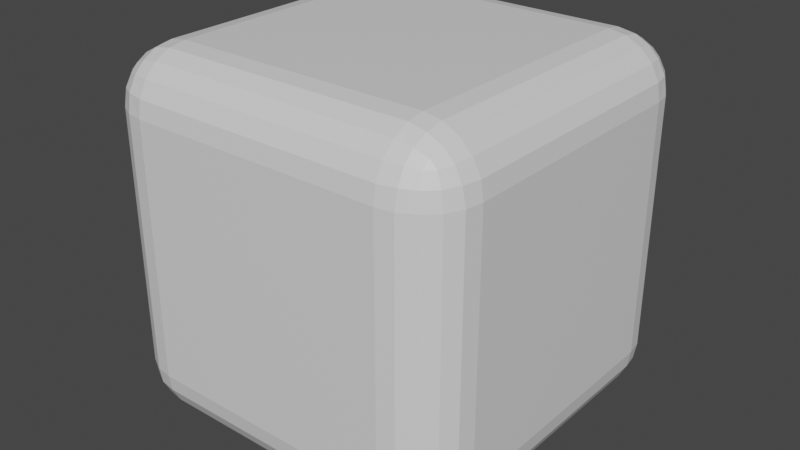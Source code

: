 # Source: roundCube.blend  (saved by Blender 2.93.21; exported with 4.5.12 LTS)
import bpy
from mathutils import Matrix  # noqa: F401  (used for matrix-valued properties, if any)

bpy.ops.wm.read_factory_settings(use_empty=True)
scene = bpy.context.scene
scene.name = 'Scene'

# ---- collections
col_collection = bpy.data.collections.new('Collection'); scene.collection.children.link(col_collection)

# ---- materials (node trees are filled in below, after node groups)
mat_material = bpy.data.materials.new('Material')
mat_material.alpha_threshold = 0.0
mat_material.use_transparent_shadow = False
mat_material.line_color = (0.0, 0.0, 0.0, 1.0)

# ---- material node trees
mat_material.use_nodes = True; mat_material.node_tree.nodes.clear()
_N = mat_material.node_tree.nodes; _L = mat_material.node_tree.links
n0 = _N.new('ShaderNodeOutputMaterial'); n0.name = 'Material Output'; n0.location = (300, 300)
n1 = _N.new('ShaderNodeBsdfPrincipled'); n1.name = 'Principled BSDF'; n1.location = (10, 300)
n1.distribution = 'GGX'
n1.subsurface_method = 'BURLEY'
n1.inputs[2].default_value = 0.4
n1.inputs[3].default_value = 1.45
n1.inputs[27].default_value = (0.0, 0.0, 0.0, 1.0)
n1.inputs[28].default_value = 1.0
_L.new(n1.outputs[0], n0.inputs[0])
n0.is_active_output = True

# ---- world
world_world = bpy.data.worlds.new('World'); scene.world = world_world
world_world.use_nodes = True; world_world.node_tree.nodes.clear()
_N = world_world.node_tree.nodes; _L = world_world.node_tree.links
n0 = _N.new('ShaderNodeOutputWorld'); n0.name = 'World Output'; n0.location = (300, 300)
n1 = _N.new('ShaderNodeBackground'); n1.name = 'Background'; n1.location = (10, 300)
n1.inputs[0].default_value = (0.05088, 0.05088, 0.05088, 1.0)
_L.new(n1.outputs[0], n0.inputs[0])
n0.is_active_output = True
world_world.color = (0.05088, 0.05088, 0.05088)
world_world.use_sun_shadow = False
world_world.sun_shadow_jitter_overblur = 0.0

# ---- meshes
me_cube = bpy.data.meshes.new('Cube')
me_cube.from_pydata([(0.7, 1.0, 0.7), (0.7, 0.7, 1.0), (1.0, 0.7, 0.7), (0.7, 0.9853, 0.7927), (0.7, 0.9427, 0.8763), (0.7927, 0.9853, 0.7), (0.7952, 0.9679, 0.7957), (0.7921, 0.9277, 0.8722), (0.8763, 0.9427, 0.7), (0.8724, 0.9275, 0.7923), (0.8587, 0.899, 0.8587), (0.7927, 0.7, 0.9853), (0.8763, 0.7, 0.9427), (0.7, 0.7927, 0.9853), (0.7957, 0.7952, 0.9679), (0.8722, 0.7921, 0.9277), (0.7, 0.8763, 0.9427), (0.7923, 0.8724, 0.9275), (0.8587, 0.8587, 0.899), (0.9853, 0.7927, 0.7), (0.9427, 0.8763, 0.7), (0.9853, 0.7, 0.7927), (0.9679, 0.7957, 0.7952), (0.9277, 0.8722, 0.7921), (0.9427, 0.7, 0.8763), (0.9275, 0.7923, 0.8724), (0.899, 0.8587, 0.8587), (0.7, 0.7, -1.0), (0.7, 1.0, -0.7), (1.0, 0.7, -0.7), (0.7, 0.7927, -0.9853), (0.7, 0.8763, -0.9427), (0.7927, 0.7, -0.9853), (0.7952, 0.7957, -0.9679), (0.7921, 0.8722, -0.9277), (0.8763, 0.7, -0.9427), (0.8724, 0.7923, -0.9275), (0.8587, 0.8587, -0.899), (0.7927, 0.9853, -0.7), (0.8763, 0.9427, -0.7), (0.7, 0.9853, -0.7927), (0.7957, 0.9679, -0.7952), (0.8722, 0.9277, -0.7921), (0.7, 0.9427, -0.8763), (0.7923, 0.9275, -0.8724), (0.8587, 0.899, -0.8587), (0.9853, 0.7, -0.7927), (0.9427, 0.7, -0.8763), (0.9853, 0.7927, -0.7), (0.9679, 0.7952, -0.7957), (0.9277, 0.7921, -0.8722), (0.9427, 0.8763, -0.7), (0.9275, 0.8724, -0.7923), (0.899, 0.8587, -0.8587), (1.0, -0.7, 0.7), (0.7, -0.7, 1.0), (0.7, -1.0, 0.7), (0.9853, -0.7, 0.7927), (0.9427, -0.7, 0.8763), (0.9853, -0.7927, 0.7), (0.9679, -0.7952, 0.7957), (0.9277, -0.7921, 0.8722), (0.9427, -0.8763, 0.7), (0.9275, -0.8724, 0.7923), (0.899, -0.8587, 0.8587), (0.7, -0.7927, 0.9853), (0.7, -0.8763, 0.9427), (0.7927, -0.7, 0.9853), (0.7952, -0.7957, 0.9679), (0.7921, -0.8722, 0.9277), (0.8763, -0.7, 0.9427), (0.8724, -0.7923, 0.9275), (0.8587, -0.8587, 0.899), (0.7927, -0.9853, 0.7), (0.8763, -0.9427, 0.7), (0.7, -0.9853, 0.7927), (0.7957, -0.9679, 0.7952), (0.8722, -0.9277, 0.7921), (0.7, -0.9427, 0.8763), (0.7923, -0.9275, 0.8724), (0.8587, -0.899, 0.8587), (1.0, -0.7, -0.7), (0.7, -1.0, -0.7), (0.7, -0.7, -1.0), (0.9853, -0.7927, -0.7), (0.9427, -0.8763, -0.7), (0.9853, -0.7, -0.7927), (0.9679, -0.7957, -0.7952), (0.9277, -0.8722, -0.7921), (0.9427, -0.7, -0.8763), (0.9275, -0.7923, -0.8724), (0.899, -0.8587, -0.8587), (0.7, -0.9853, -0.7927), (0.7, -0.9427, -0.8763), (0.7927, -0.9853, -0.7), (0.7952, -0.9679, -0.7957), (0.7921, -0.9277, -0.8722), (0.8763, -0.9427, -0.7), (0.8724, -0.9275, -0.7923), (0.8587, -0.899, -0.8587), (0.7927, -0.7, -0.9853), (0.8763, -0.7, -0.9427), (0.7, -0.7927, -0.9853), (0.7957, -0.7952, -0.9679), (0.8722, -0.7921, -0.9277), (0.7, -0.8763, -0.9427), (0.7923, -0.8724, -0.9275), (0.8587, -0.8587, -0.899), (-0.7, 1.0, 0.7), (-1.0, 0.7, 0.7), (-0.7, 0.7, 1.0), (-0.7927, 0.9853, 0.7), (-0.8763, 0.9427, 0.7), (-0.7, 0.9853, 0.7927), (-0.7957, 0.9679, 0.7952), (-0.8722, 0.9277, 0.7921), (-0.7, 0.9427, 0.8763), (-0.7923, 0.9275, 0.8724), (-0.8587, 0.899, 0.8587), (-0.9853, 0.7, 0.7927), (-0.9427, 0.7, 0.8763), (-0.9853, 0.7927, 0.7), (-0.9679, 0.7952, 0.7957), (-0.9277, 0.7921, 0.8722), (-0.9427, 0.8763, 0.7), (-0.9275, 0.8724, 0.7923), (-0.899, 0.8587, 0.8587), (-0.7, 0.7927, 0.9853), (-0.7, 0.8763, 0.9427), (-0.7927, 0.7, 0.9853), (-0.7952, 0.7957, 0.9679), (-0.7921, 0.8722, 0.9277), (-0.8763, 0.7, 0.9427), (-0.8724, 0.7923, 0.9275), (-0.8587, 0.8587, 0.899), (-1.0, 0.7, -0.7), (-0.7, 1.0, -0.7), (-0.7, 0.7, -1.0), (-0.9853, 0.7927, -0.7), (-0.9427, 0.8763, -0.7), (-0.9853, 0.7, -0.7927), (-0.9679, 0.7957, -0.7952), (-0.9277, 0.8722, -0.7921), (-0.9427, 0.7, -0.8763), (-0.9275, 0.7923, -0.8724), (-0.899, 0.8587, -0.8587), (-0.7, 0.9853, -0.7927), (-0.7, 0.9427, -0.8763), (-0.7927, 0.9853, -0.7), (-0.7952, 0.9679, -0.7957), (-0.7921, 0.9277, -0.8722), (-0.8763, 0.9427, -0.7), (-0.8724, 0.9275, -0.7923), (-0.8587, 0.899, -0.8587), (-0.7927, 0.7, -0.9853), (-0.8763, 0.7, -0.9427), (-0.7, 0.7927, -0.9853), (-0.7957, 0.7952, -0.9679), (-0.8722, 0.7921, -0.9277), (-0.7, 0.8763, -0.9427), (-0.7923, 0.8724, -0.9275), (-0.8587, 0.8587, -0.899), (-1.0, -0.7, 0.7), (-0.7, -1.0, 0.7), (-0.7, -0.7, 1.0), (-0.9853, -0.7927, 0.7), (-0.9427, -0.8763, 0.7), (-0.9853, -0.7, 0.7927), (-0.9679, -0.7957, 0.7952), (-0.9277, -0.8722, 0.7921), (-0.9427, -0.7, 0.8763), (-0.9275, -0.7923, 0.8724), (-0.899, -0.8587, 0.8587), (-0.7, -0.9853, 0.7927), (-0.7, -0.9427, 0.8763), (-0.7927, -0.9853, 0.7), (-0.7952, -0.9679, 0.7957), (-0.7921, -0.9277, 0.8722), (-0.8763, -0.9427, 0.7), (-0.8724, -0.9275, 0.7923), (-0.8587, -0.899, 0.8587), (-0.7927, -0.7, 0.9853), (-0.8763, -0.7, 0.9427), (-0.7, -0.7927, 0.9853), (-0.7957, -0.7952, 0.9679), (-0.8722, -0.7921, 0.9277), (-0.7, -0.8763, 0.9427), (-0.7923, -0.8724, 0.9275), (-0.8587, -0.8587, 0.899), (-0.7, -0.7, -1.0), (-0.7, -1.0, -0.7), (-1.0, -0.7, -0.7), (-0.7, -0.7927, -0.9853), (-0.7, -0.8763, -0.9427), (-0.7927, -0.7, -0.9853), (-0.7952, -0.7957, -0.9679), (-0.7921, -0.8722, -0.9277), (-0.8763, -0.7, -0.9427), (-0.8724, -0.7923, -0.9275), (-0.8587, -0.8587, -0.899), (-0.7927, -0.9853, -0.7), (-0.8763, -0.9427, -0.7), (-0.7, -0.9853, -0.7927), (-0.7957, -0.9679, -0.7952), (-0.8722, -0.9277, -0.7921), (-0.7, -0.9427, -0.8763), (-0.7923, -0.9275, -0.8724), (-0.8587, -0.899, -0.8587), (-0.9853, -0.7, -0.7927), (-0.9427, -0.7, -0.8763), (-0.9853, -0.7927, -0.7), (-0.9679, -0.7952, -0.7957), (-0.9277, -0.7921, -0.8722), (-0.9427, -0.8763, -0.7), (-0.9275, -0.8724, -0.7923), (-0.899, -0.8587, -0.8587)], [], [(137, 27, 83, 189), (191, 162, 109, 135), (82, 56, 163, 190), (1, 110, 164, 55), (29, 2, 54, 81), (0, 3, 6, 5), (3, 4, 7, 6), (4, 16, 17, 7), (5, 6, 9, 8), (6, 7, 10, 9), (7, 17, 18, 10), (1, 11, 14, 13), (11, 12, 15, 14), (12, 24, 25, 15), (13, 14, 17, 16), (14, 15, 18, 17), (15, 25, 26, 18), (2, 19, 22, 21), (19, 20, 23, 22), (20, 8, 9, 23), (21, 22, 25, 24), (22, 23, 26, 25), (23, 9, 10, 26), (10, 18, 26), (27, 30, 33, 32), (30, 31, 34, 33), (31, 43, 44, 34), (32, 33, 36, 35), (33, 34, 37, 36), (34, 44, 45, 37), (28, 38, 41, 40), (38, 39, 42, 41), (39, 51, 52, 42), (40, 41, 44, 43), (41, 42, 45, 44), (42, 52, 53, 45), (29, 46, 49, 48), (46, 47, 50, 49), (47, 35, 36, 50), (48, 49, 52, 51), (49, 50, 53, 52), (50, 36, 37, 53), (37, 45, 53), (54, 57, 60, 59), (57, 58, 61, 60), (58, 70, 71, 61), (59, 60, 63, 62), (60, 61, 64, 63), (61, 71, 72, 64), (55, 65, 68, 67), (65, 66, 69, 68), (66, 78, 79, 69), (67, 68, 71, 70), (68, 69, 72, 71), (69, 79, 80, 72), (56, 73, 76, 75), (73, 74, 77, 76), (74, 62, 63, 77), (75, 76, 79, 78), (76, 77, 80, 79), (77, 63, 64, 80), (64, 72, 80), (81, 84, 87, 86), (84, 85, 88, 87), (85, 97, 98, 88), (86, 87, 90, 89), (87, 88, 91, 90), (88, 98, 99, 91), (82, 92, 95, 94), (92, 93, 96, 95), (93, 105, 106, 96), (94, 95, 98, 97), (95, 96, 99, 98), (96, 106, 107, 99), (83, 100, 103, 102), (100, 101, 104, 103), (101, 89, 90, 104), (102, 103, 106, 105), (103, 104, 107, 106), (104, 90, 91, 107), (91, 99, 107), (108, 111, 114, 113), (111, 112, 115, 114), (112, 124, 125, 115), (113, 114, 117, 116), (114, 115, 118, 117), (115, 125, 126, 118), (109, 119, 122, 121), (119, 120, 123, 122), (120, 132, 133, 123), (121, 122, 125, 124), (122, 123, 126, 125), (123, 133, 134, 126), (110, 127, 130, 129), (127, 128, 131, 130), (128, 116, 117, 131), (129, 130, 133, 132), (130, 131, 134, 133), (131, 117, 118, 134), (118, 126, 134), (135, 138, 141, 140), (138, 139, 142, 141), (139, 151, 152, 142), (140, 141, 144, 143), (141, 142, 145, 144), (142, 152, 153, 145), (136, 146, 149, 148), (146, 147, 150, 149), (147, 159, 160, 150), (148, 149, 152, 151), (149, 150, 153, 152), (150, 160, 161, 153), (137, 154, 157, 156), (154, 155, 158, 157), (155, 143, 144, 158), (156, 157, 160, 159), (157, 158, 161, 160), (158, 144, 145, 161), (145, 153, 161), (162, 165, 168, 167), (165, 166, 169, 168), (166, 178, 179, 169), (167, 168, 171, 170), (168, 169, 172, 171), (169, 179, 180, 172), (163, 173, 176, 175), (173, 174, 177, 176), (174, 186, 187, 177), (175, 176, 179, 178), (176, 177, 180, 179), (177, 187, 188, 180), (164, 181, 184, 183), (181, 182, 185, 184), (182, 170, 171, 185), (183, 184, 187, 186), (184, 185, 188, 187), (185, 171, 172, 188), (172, 180, 188), (189, 192, 195, 194), (192, 193, 196, 195), (193, 205, 206, 196), (194, 195, 198, 197), (195, 196, 199, 198), (196, 206, 207, 199), (190, 200, 203, 202), (200, 201, 204, 203), (201, 213, 214, 204), (202, 203, 206, 205), (203, 204, 207, 206), (204, 214, 215, 207), (191, 208, 211, 210), (208, 209, 212, 211), (209, 197, 198, 212), (210, 211, 214, 213), (211, 212, 215, 214), (212, 198, 199, 215), (199, 207, 215), (137, 189, 194, 154), (154, 194, 197, 155), (155, 197, 209, 143), (143, 209, 208, 140), (140, 208, 191, 135), (27, 137, 156, 30), (30, 156, 159, 31), (31, 159, 147, 43), (43, 147, 146, 40), (40, 146, 136, 28), (2, 29, 48, 19), (19, 48, 51, 20), (20, 51, 39, 8), (8, 39, 38, 5), (5, 38, 28, 0), (190, 163, 175, 200), (200, 175, 178, 201), (201, 178, 166, 213), (213, 166, 165, 210), (210, 165, 162, 191), (56, 82, 94, 73), (73, 94, 97, 74), (74, 97, 85, 62), (62, 85, 84, 59), (59, 84, 81, 54), (108, 136, 148, 111), (111, 148, 151, 112), (112, 151, 139, 124), (124, 139, 138, 121), (121, 138, 135, 109), (55, 164, 183, 65), (65, 183, 186, 66), (66, 186, 174, 78), (78, 174, 173, 75), (75, 173, 163, 56), (1, 55, 67, 11), (11, 67, 70, 12), (12, 70, 58, 24), (24, 58, 57, 21), (21, 57, 54, 2), (189, 83, 102, 192), (192, 102, 105, 193), (193, 105, 93, 205), (205, 93, 92, 202), (202, 92, 82, 190), (164, 110, 129, 181), (181, 129, 132, 182), (182, 132, 120, 170), (170, 120, 119, 167), (167, 119, 109, 162), (110, 1, 13, 127), (127, 13, 16, 128), (128, 16, 4, 116), (116, 4, 3, 113), (113, 3, 0, 108), (83, 27, 32, 100), (100, 32, 35, 101), (101, 35, 47, 89), (89, 47, 46, 86), (86, 46, 29, 81), (136, 108, 0, 28)])
_uv = me_cube.uv_layers.new(name='UVMap')
_uv.uv.foreach_set('vector', [0.1625, 0.5375, 0.3375, 0.5375, 0.3375, 0.7125, 0.1625, 0.7125, 0.4125, 0.0375, 0.5875, 0.0375, 0.5875, 0.2125, 0.4125, 0.2125, 0.4125, 0.7875, 0.5875, 0.7875, 0.5875, 0.9625, 0.4125, 0.9625, 0.6625, 0.5375, 0.8375, 0.5375, 0.8375, 0.7125, 0.6625, 0.7125, 0.4125, 0.5375, 0.5875, 0.5375, 0.5875, 0.7125, 0.4125, 0.7125, 0.5875, 0.4625, 0.5991, 0.4625, 0.5995, 0.4744, 0.5875, 0.4741, 0.5991, 0.4625, 0.6095, 0.4625, 0.609, 0.474, 0.5995, 0.4744, 0.6095, 0.4625, 0.625, 0.4625, 0.625, 0.474, 0.609, 0.474, 0.5875, 0.4741, 0.5995, 0.4744, 0.599, 0.484, 0.5875, 0.4845, 0.5995, 0.4744, 0.609, 0.474, 0.6073, 0.4823, 0.599, 0.484, 0.609, 0.474, 0.625, 0.474, 0.625, 0.4823, 0.6073, 0.4823, 0.6625, 0.5375, 0.6509, 0.5375, 0.6505, 0.5256, 0.6625, 0.5259, 0.6509, 0.5375, 0.6405, 0.5375, 0.641, 0.526, 0.6505, 0.5256, 0.6405, 0.5375, 0.625, 0.5375, 0.625, 0.526, 0.641, 0.526, 0.6625, 0.5259, 0.6505, 0.5256, 0.651, 0.516, 0.6625, 0.5155, 0.6505, 0.5256, 0.641, 0.526, 0.6427, 0.5177, 0.651, 0.516, 0.641, 0.526, 0.625, 0.526, 0.625, 0.5177, 0.6427, 0.5177, 0.5875, 0.5375, 0.5875, 0.5259, 0.5994, 0.5255, 0.5991, 0.5375, 0.5875, 0.5259, 0.5875, 0.5155, 0.599, 0.516, 0.5994, 0.5255, 0.5875, 0.5155, 0.5875, 0.5, 0.599, 0.5, 0.599, 0.516, 0.5991, 0.5375, 0.5994, 0.5255, 0.609, 0.526, 0.6095, 0.5375, 0.5994, 0.5255, 0.599, 0.516, 0.6073, 0.5177, 0.609, 0.526, 0.599, 0.516, 0.599, 0.5, 0.6073, 0.5, 0.6073, 0.5177, 0.6073, 0.4823, 0.625, 0.4823, 0.6073, 0.5, 0.3375, 0.5375, 0.3375, 0.5259, 0.3494, 0.5255, 0.3491, 0.5375, 0.3375, 0.5259, 0.3375, 0.5155, 0.349, 0.516, 0.3494, 0.5255, 0.3375, 0.5155, 0.3375, 0.5, 0.349, 0.5, 0.349, 0.516, 0.3491, 0.5375, 0.3494, 0.5255, 0.359, 0.526, 0.3595, 0.5375, 0.3494, 0.5255, 0.349, 0.516, 0.3573, 0.5177, 0.359, 0.526, 0.349, 0.516, 0.349, 0.5, 0.3573, 0.5, 0.3573, 0.5177, 0.4125, 0.4625, 0.4125, 0.4741, 0.4006, 0.4745, 0.4009, 0.4625, 0.4125, 0.4741, 0.4125, 0.4845, 0.401, 0.484, 0.4006, 0.4745, 0.4125, 0.4845, 0.4125, 0.5, 0.401, 0.5, 0.401, 0.484, 0.4009, 0.4625, 0.4006, 0.4745, 0.391, 0.474, 0.3905, 0.4625, 0.4006, 0.4745, 0.401, 0.484, 0.3927, 0.4823, 0.391, 0.474, 0.401, 0.484, 0.401, 0.5, 0.3927, 0.5, 0.3927, 0.4823, 0.4125, 0.5375, 0.4009, 0.5375, 0.4005, 0.5256, 0.4125, 0.5259, 0.4009, 0.5375, 0.3905, 0.5375, 0.391, 0.526, 0.4005, 0.5256, 0.3905, 0.5375, 0.375, 0.5375, 0.375, 0.526, 0.391, 0.526, 0.4125, 0.5259, 0.4005, 0.5256, 0.401, 0.516, 0.4125, 0.5155, 0.4005, 0.5256, 0.391, 0.526, 0.3927, 0.5177, 0.401, 0.516, 0.391, 0.526, 0.375, 0.526, 0.375, 0.5177, 0.3927, 0.5177, 0.3573, 0.5177, 0.3573, 0.5, 0.375, 0.5177, 0.5875, 0.7125, 0.5991, 0.7125, 0.5995, 0.7244, 0.5875, 0.7241, 0.5991, 0.7125, 0.6095, 0.7125, 0.609, 0.724, 0.5995, 0.7244, 0.6095, 0.7125, 0.625, 0.7125, 0.625, 0.724, 0.609, 0.724, 0.5875, 0.7241, 0.5995, 0.7244, 0.599, 0.734, 0.5875, 0.7345, 0.5995, 0.7244, 0.609, 0.724, 0.6073, 0.7323, 0.599, 0.734, 0.609, 0.724, 0.625, 0.724, 0.625, 0.7323, 0.6073, 0.7323, 0.6625, 0.7125, 0.6625, 0.7241, 0.6506, 0.7245, 0.6509, 0.7125, 0.6625, 0.7241, 0.6625, 0.7345, 0.651, 0.734, 0.6506, 0.7245, 0.6178, 0.7875, 0.625, 0.7875, 0.625, 0.776, 0.616, 0.776, 0.6509, 0.7125, 0.6506, 0.7245, 0.641, 0.724, 0.6405, 0.7125, 0.6506, 0.7245, 0.651, 0.734, 0.6427, 0.7323, 0.641, 0.724, 0.616, 0.776, 0.625, 0.776, 0.625, 0.7677, 0.6124, 0.7677, 0.5875, 0.7875, 0.5875, 0.7759, 0.5994, 0.7755, 0.5991, 0.7875, 0.5875, 0.7759, 0.5875, 0.7655, 0.599, 0.766, 0.5994, 0.7755, 0.5875, 0.7655, 0.5875, 0.75, 0.599, 0.75, 0.599, 0.766, 0.5991, 0.7875, 0.5994, 0.7755, 0.609, 0.776, 0.6095, 0.7875, 0.5994, 0.7755, 0.599, 0.766, 0.6073, 0.7677, 0.609, 0.776, 0.599, 0.766, 0.599, 0.75, 0.6073, 0.75, 0.6073, 0.7677, 0.6073, 0.7323, 0.625, 0.7323, 0.6073, 0.75, 0.4125, 0.7125, 0.4125, 0.7241, 0.4006, 0.7245, 0.4009, 0.7125, 0.4125, 0.7241, 0.4125, 0.7345, 0.401, 0.734, 0.4006, 0.7245, 0.4125, 0.7345, 0.4125, 0.75, 0.401, 0.75, 0.401, 0.734, 0.4009, 0.7125, 0.4006, 0.7245, 0.391, 0.724, 0.3905, 0.7125, 0.4006, 0.7245, 0.401, 0.734, 0.3927, 0.7323, 0.391, 0.724, 0.401, 0.734, 0.401, 0.75, 0.3927, 0.75, 0.3927, 0.7323, 0.4125, 0.7875, 0.4009, 0.7875, 0.4005, 0.7756, 0.4125, 0.7759, 0.4009, 0.7875, 0.3905, 0.7875, 0.391, 0.776, 0.4005, 0.7756, 0.3375, 0.7428, 0.3375, 0.75, 0.349, 0.75, 0.349, 0.741, 0.4125, 0.7759, 0.4005, 0.7756, 0.401, 0.766, 0.4125, 0.7655, 0.4005, 0.7756, 0.391, 0.776, 0.3927, 0.7677, 0.401, 0.766, 0.349, 0.741, 0.349, 0.75, 0.3573, 0.75, 0.3573, 0.7374, 0.3375, 0.7125, 0.3491, 0.7125, 0.3495, 0.7244, 0.3375, 0.7241, 0.3491, 0.7125, 0.3595, 0.7125, 0.359, 0.724, 0.3495, 0.7244, 0.3595, 0.7125, 0.375, 0.7125, 0.375, 0.724, 0.359, 0.724, 0.3375, 0.7241, 0.3495, 0.7244, 0.349, 0.734, 0.3375, 0.7345, 0.3495, 0.7244, 0.359, 0.724, 0.3573, 0.7323, 0.349, 0.734, 0.359, 0.724, 0.375, 0.724, 0.375, 0.7323, 0.3573, 0.7323, 0.3927, 0.7626, 0.375, 0.7677, 0.375, 0.7677, 0.5875, 0.2875, 0.5875, 0.2759, 0.5994, 0.2755, 0.5991, 0.2875, 0.5875, 0.2759, 0.5875, 0.2655, 0.599, 0.266, 0.5994, 0.2755, 0.5875, 0.2655, 0.5875, 0.25, 0.599, 0.25, 0.599, 0.266, 0.5991, 0.2875, 0.5994, 0.2755, 0.609, 0.276, 0.6095, 0.2875, 0.5994, 0.2755, 0.599, 0.266, 0.6073, 0.2677, 0.609, 0.276, 0.599, 0.266, 0.599, 0.25, 0.6073, 0.25, 0.6073, 0.2677, 0.5875, 0.2125, 0.5991, 0.2125, 0.5995, 0.2244, 0.5875, 0.2241, 0.5991, 0.2125, 0.6095, 0.2125, 0.609, 0.224, 0.5995, 0.2244, 0.6095, 0.2125, 0.625, 0.2125, 0.625, 0.224, 0.609, 0.224, 0.5875, 0.2241, 0.5995, 0.2244, 0.599, 0.234, 0.5875, 0.2345, 0.5995, 0.2244, 0.609, 0.224, 0.6073, 0.2323, 0.599, 0.234, 0.609, 0.224, 0.625, 0.224, 0.625, 0.2323, 0.6073, 0.2323, 0.8375, 0.5375, 0.8375, 0.5259, 0.8494, 0.5255, 0.8491, 0.5375, 0.8375, 0.5259, 0.8375, 0.5155, 0.849, 0.516, 0.8494, 0.5255, 0.6178, 0.2875, 0.625, 0.2875, 0.625, 0.276, 0.616, 0.276, 0.8491, 0.5375, 0.8494, 0.5255, 0.859, 0.526, 0.8595, 0.5375, 0.8494, 0.5255, 0.849, 0.516, 0.8573, 0.5177, 0.859, 0.526, 0.616, 0.276, 0.625, 0.276, 0.625, 0.2677, 0.6124, 0.2677, 0.6073, 0.2374, 0.6073, 0.25, 0.625, 0.2323, 0.4125, 0.2125, 0.4125, 0.2241, 0.4006, 0.2245, 0.4009, 0.2125, 0.4125, 0.2241, 0.4125, 0.2345, 0.401, 0.234, 0.4006, 0.2245, 0.4125, 0.2345, 0.4125, 0.25, 0.401, 0.25, 0.401, 0.234, 0.4009, 0.2125, 0.4006, 0.2245, 0.391, 0.224, 0.3905, 0.2125, 0.4006, 0.2245, 0.401, 0.234, 0.3927, 0.2323, 0.391, 0.224, 0.401, 0.234, 0.401, 0.25, 0.3927, 0.25, 0.3927, 0.2323, 0.4125, 0.2875, 0.4009, 0.2875, 0.4005, 0.2756, 0.4125, 0.2759, 0.4009, 0.2875, 0.3905, 0.2875, 0.391, 0.276, 0.4005, 0.2756, 0.1625, 0.5072, 0.1625, 0.5, 0.151, 0.5, 0.151, 0.509, 0.4125, 0.2759, 0.4005, 0.2756, 0.401, 0.266, 0.4125, 0.2655, 0.4005, 0.2756, 0.391, 0.276, 0.3927, 0.2677, 0.401, 0.266, 0.151, 0.509, 0.151, 0.5, 0.1427, 0.5, 0.1427, 0.5126, 0.1625, 0.5375, 0.1509, 0.5375, 0.1505, 0.5256, 0.1625, 0.5259, 0.1509, 0.5375, 0.1405, 0.5375, 0.141, 0.526, 0.1505, 0.5256, 0.1405, 0.5375, 0.125, 0.5375, 0.125, 0.526, 0.141, 0.526, 0.1625, 0.5259, 0.1505, 0.5256, 0.151, 0.516, 0.1625, 0.5155, 0.1505, 0.5256, 0.141, 0.526, 0.1427, 0.5177, 0.151, 0.516, 0.141, 0.526, 0.125, 0.526, 0.125, 0.5177, 0.1427, 0.5177, 0.3927, 0.2323, 0.3927, 0.25, 0.375, 0.2323, 0.5875, 0.0375, 0.5875, 0.02591, 0.5994, 0.02554, 0.5991, 0.0375, 0.5875, 0.02591, 0.5875, 0.01546, 0.599, 0.01597, 0.5994, 0.02554, 0.5875, 0.01546, 0.5875, 0.0, 0.599, 0.0, 0.599, 0.01597, 0.5991, 0.0375, 0.5994, 0.02554, 0.609, 0.02596, 0.6095, 0.0375, 0.5994, 0.02554, 0.599, 0.01597, 0.6073, 0.01766, 0.609, 0.02596, 0.599, 0.01597, 0.599, 0.0, 0.6073, 0.0, 0.6073, 0.01766, 0.5875, 0.9625, 0.5991, 0.9625, 0.5995, 0.9744, 0.5875, 0.9741, 0.5991, 0.9625, 0.6095, 0.9625, 0.609, 0.974, 0.5995, 0.9744, 0.6095, 0.9625, 0.625, 0.9625, 0.625, 0.974, 0.609, 0.974, 0.5875, 0.9741, 0.5995, 0.9744, 0.599, 0.984, 0.5875, 0.9845, 0.5995, 0.9744, 0.609, 0.974, 0.6073, 0.9823, 0.599, 0.984, 0.609, 0.974, 0.625, 0.974, 0.625, 0.9823, 0.6073, 0.9823, 0.8375, 0.7125, 0.8491, 0.7125, 0.8495, 0.7244, 0.8375, 0.7241, 0.8491, 0.7125, 0.8595, 0.7125, 0.859, 0.724, 0.8495, 0.7244, 0.6178, 0.0375, 0.625, 0.0375, 0.625, 0.02596, 0.616, 0.02599, 0.8375, 0.7241, 0.8495, 0.7244, 0.849, 0.734, 0.8375, 0.7345, 0.8495, 0.7244, 0.859, 0.724, 0.8573, 0.7323, 0.849, 0.734, 0.616, 0.02599, 0.625, 0.02596, 0.625, 0.01766, 0.6124, 0.01766, 0.6073, 0.01766, 0.6073, 0.0, 0.625, 0.01766, 0.1625, 0.7125, 0.1625, 0.7241, 0.1506, 0.7245, 0.1509, 0.7125, 0.1625, 0.7241, 0.1625, 0.7345, 0.151, 0.734, 0.1506, 0.7245, 0.1625, 0.7345, 0.1625, 0.75, 0.151, 0.75, 0.151, 0.734, 0.1509, 0.7125, 0.1506, 0.7245, 0.141, 0.724, 0.1405, 0.7125, 0.1506, 0.7245, 0.151, 0.734, 0.1427, 0.7323, 0.141, 0.724, 0.151, 0.734, 0.151, 0.75, 0.1427, 0.75, 0.1427, 0.7323, 0.4125, 0.9625, 0.4125, 0.9741, 0.4006, 0.9745, 0.4009, 0.9625, 0.4125, 0.9741, 0.4125, 0.9845, 0.401, 0.984, 0.4006, 0.9745, 0.4125, 0.00716, 0.4125, 0.0, 0.401, 0.0, 0.401, 0.009037, 0.4009, 0.9625, 0.4006, 0.9745, 0.391, 0.974, 0.3905, 0.9625, 0.4006, 0.9745, 0.401, 0.984, 0.3927, 0.9823, 0.391, 0.974, 0.401, 0.009037, 0.401, 0.0, 0.3927, 0.0, 0.3927, 0.01262, 0.4125, 0.0375, 0.4009, 0.0375, 0.4005, 0.0256, 0.4125, 0.02591, 0.4009, 0.0375, 0.3905, 0.0375, 0.391, 0.02599, 0.4005, 0.0256, 0.1322, 0.7125, 0.125, 0.7125, 0.125, 0.724, 0.134, 0.724, 0.4125, 0.02591, 0.4005, 0.0256, 0.401, 0.01595, 0.4125, 0.01546, 0.4005, 0.0256, 0.391, 0.02599, 0.3927, 0.01766, 0.401, 0.01595, 0.134, 0.724, 0.125, 0.724, 0.125, 0.7323, 0.1376, 0.7323, 0.1427, 0.7323, 0.1427, 0.75, 0.125, 0.7323, 0.1625, 0.5375, 0.1625, 0.7125, 0.1509, 0.7125, 0.1509, 0.5375, 0.1509, 0.5375, 0.1509, 0.7125, 0.1405, 0.7125, 0.1405, 0.5375, 0.1405, 0.5375, 0.1405, 0.7125, 0.125, 0.7125, 0.125, 0.5375, 0.3905, 0.2125, 0.3905, 0.0375, 0.4009, 0.0375, 0.4009, 0.2125, 0.4009, 0.2125, 0.4009, 0.0375, 0.4125, 0.0375, 0.4125, 0.2125, 0.3375, 0.5375, 0.1625, 0.5375, 0.1625, 0.5259, 0.3375, 0.5259, 0.3375, 0.5259, 0.1625, 0.5259, 0.1625, 0.5155, 0.3375, 0.5155, 0.3375, 0.5155, 0.1625, 0.5155, 0.1625, 0.5, 0.3375, 0.5, 0.3905, 0.4625, 0.3905, 0.2875, 0.4009, 0.2875, 0.4009, 0.4625, 0.4009, 0.4625, 0.4009, 0.2875, 0.4125, 0.2875, 0.4125, 0.4625, 0.5875, 0.5375, 0.4125, 0.5375, 0.4125, 0.5259, 0.5875, 0.5259, 0.5875, 0.5259, 0.4125, 0.5259, 0.4125, 0.5155, 0.5875, 0.5155, 0.5875, 0.5155, 0.4125, 0.5155, 0.4125, 0.4845, 0.5875, 0.4845, 0.5875, 0.4845, 0.4125, 0.4845, 0.4125, 0.4741, 0.5875, 0.4741, 0.5875, 0.4741, 0.4125, 0.4741, 0.4125, 0.4625, 0.5875, 0.4625, 0.4125, 0.9625, 0.5875, 0.9625, 0.5875, 0.9741, 0.4125, 0.9741, 0.4125, 0.9741, 0.5875, 0.9741, 0.5875, 0.9845, 0.4125, 0.9845, 0.4125, 0.0, 0.5875, 0.0, 0.5875, 0.01546, 0.4125, 0.01546, 0.4125, 0.01546, 0.5875, 0.01546, 0.5875, 0.02591, 0.4125, 0.02591, 0.4125, 0.02591, 0.5875, 0.02591, 0.5875, 0.0375, 0.4125, 0.0375, 0.5875, 0.7875, 0.4125, 0.7875, 0.4125, 0.7759, 0.5875, 0.7759, 0.5875, 0.7759, 0.4125, 0.7759, 0.4125, 0.7655, 0.5875, 0.7655, 0.5875, 0.7655, 0.4125, 0.7655, 0.4125, 0.7345, 0.5875, 0.7345, 0.5875, 0.7345, 0.4125, 0.7345, 0.4125, 0.7241, 0.5875, 0.7241, 0.5875, 0.7241, 0.4125, 0.7241, 0.4125, 0.7125, 0.5875, 0.7125, 0.5875, 0.2875, 0.4125, 0.2875, 0.4125, 0.2759, 0.5875, 0.2759, 0.5875, 0.2759, 0.4125, 0.2759, 0.4125, 0.2655, 0.5875, 0.2655, 0.5875, 0.2655, 0.4125, 0.2655, 0.4125, 0.2345, 0.5875, 0.2345, 0.5875, 0.2345, 0.4125, 0.2345, 0.4125, 0.2241, 0.5875, 0.2241, 0.5875, 0.2241, 0.4125, 0.2241, 0.4125, 0.2125, 0.5875, 0.2125, 0.6625, 0.7125, 0.8375, 0.7125, 0.8375, 0.7241, 0.6625, 0.7241, 0.6625, 0.7241, 0.8375, 0.7241, 0.8375, 0.7345, 0.6625, 0.7345, 0.625, 0.7875, 0.625, 0.9625, 0.6095, 0.9625, 0.6095, 0.7875, 0.6095, 0.7875, 0.6095, 0.9625, 0.5991, 0.9625, 0.5991, 0.7875, 0.5991, 0.7875, 0.5991, 0.9625, 0.5875, 0.9625, 0.5875, 0.7875, 0.6625, 0.5375, 0.6625, 0.7125, 0.6509, 0.7125, 0.6509, 0.5375, 0.6509, 0.5375, 0.6509, 0.7125, 0.6405, 0.7125, 0.6405, 0.5375, 0.6405, 0.5375, 0.6405, 0.7125, 0.6095, 0.7125, 0.6095, 0.5375, 0.6095, 0.5375, 0.6095, 0.7125, 0.5991, 0.7125, 0.5991, 0.5375, 0.5991, 0.5375, 0.5991, 0.7125, 0.5875, 0.7125, 0.5875, 0.5375, 0.1625, 0.7125, 0.3375, 0.7125, 0.3375, 0.7241, 0.1625, 0.7241, 0.1625, 0.7241, 0.3375, 0.7241, 0.3375, 0.7345, 0.1625, 0.7345, 0.1625, 0.7345, 0.3375, 0.7345, 0.3375, 0.75, 0.1625, 0.75, 0.3905, 0.9625, 0.3905, 0.7875, 0.4009, 0.7875, 0.4009, 0.9625, 0.4009, 0.9625, 0.4009, 0.7875, 0.4125, 0.7875, 0.4125, 0.9625, 0.8375, 0.7125, 0.8375, 0.5375, 0.8491, 0.5375, 0.8491, 0.7125, 0.8491, 0.7125, 0.8491, 0.5375, 0.8595, 0.5375, 0.8595, 0.7125, 0.625, 0.0375, 0.625, 0.2125, 0.6095, 0.2125, 0.6095, 0.0375, 0.6095, 0.0375, 0.6095, 0.2125, 0.5991, 0.2125, 0.5991, 0.0375, 0.5991, 0.0375, 0.5991, 0.2125, 0.5875, 0.2125, 0.5875, 0.0375, 0.8375, 0.5375, 0.6625, 0.5375, 0.6625, 0.5259, 0.8375, 0.5259, 0.8375, 0.5259, 0.6625, 0.5259, 0.6625, 0.5155, 0.8375, 0.5155, 0.625, 0.2875, 0.625, 0.4625, 0.6095, 0.4625, 0.6095, 0.2875, 0.6095, 0.2875, 0.6095, 0.4625, 0.5991, 0.4625, 0.5991, 0.2875, 0.5991, 0.2875, 0.5991, 0.4625, 0.5875, 0.4625, 0.5875, 0.2875, 0.3375, 0.7125, 0.3375, 0.5375, 0.3491, 0.5375, 0.3491, 0.7125, 0.3491, 0.7125, 0.3491, 0.5375, 0.3595, 0.5375, 0.3595, 0.7125, 0.3595, 0.7125, 0.3595, 0.5375, 0.3905, 0.5375, 0.3905, 0.7125, 0.3905, 0.7125, 0.3905, 0.5375, 0.4009, 0.5375, 0.4009, 0.7125, 0.4009, 0.7125, 0.4009, 0.5375, 0.4125, 0.5375, 0.4125, 0.7125, 0.4125, 0.2875, 0.5875, 0.2875, 0.5875, 0.4625, 0.4125, 0.4625])
me_cube.materials.append(mat_material)
me_cube.use_remesh_preserve_volume = False
me_cube.use_remesh_preserve_attributes = False
me_cube.use_mirror_vertex_groups = False
me_cube.update()

# ---- objects
ob_cube = bpy.data.objects.new('Cube', me_cube)

# ---- transforms, parenting, visibility, modifiers, constraints
ob_cube.location = (0.0, 0.0, 0.0)
ob_cube.lock_rotations_4d = False
ob_cube.empty_display_type = 'ARROWS'
ob_cube.lineart.crease_threshold = 0.0

# ---- collection membership
col_collection.objects.link(ob_cube)

# ---- scene / render settings (as saved in the file)
scene.frame_start = 1; scene.frame_end = 250; scene.frame_set(1)
scene.render.engine = 'BLENDER_EEVEE_NEXT'
scene.cycles.use_denoising = False
scene.cycles.samples = 128
scene.cycles.sampling_pattern = 'TABULATED_SOBOL'
scene.cycles.use_adaptive_sampling = False
scene.cycles.use_light_tree = False
scene.view_settings.view_transform = 'Filmic'
bpy.context.view_layer.update()

# ---- added for rendering (the .blend has no active camera and no usable light): camera, sun
cam_auto = bpy.data.cameras.new('AutoCamera')
cam_auto.lens = 50.0
cam_auto.sensor_width = 36.0
cam_auto.clip_end = 1000.0
ob_auto_camera = bpy.data.objects.new('AutoCamera', cam_auto)
scene.collection.objects.link(ob_auto_camera)
ob_auto_camera.location = (3.20507, -3.84609, 2.56406)
ob_auto_camera.rotation_euler = (1.09748, -7.21219e-08, 0.694738)
scene.camera = ob_auto_camera
light_auto_sun = bpy.data.lights.new('AutoSun', 'SUN')
light_auto_sun.energy = 3.0
light_auto_sun.angle = 0.0523599
ob_auto_sun = bpy.data.objects.new('AutoSun', light_auto_sun)
scene.collection.objects.link(ob_auto_sun)
ob_auto_sun.rotation_euler = (0.872665, 0.174533, 0.523599)
bpy.context.view_layer.update()
